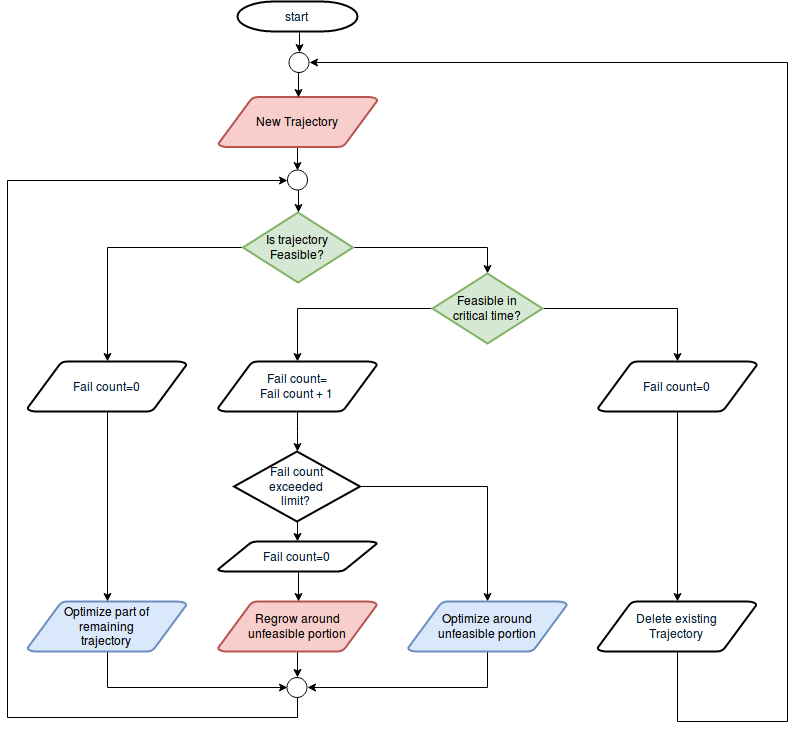

The diagram above was exported from draw.io. Its source (the exported page's mxGraphModel, read from the mxfile embedded in the PNG):
<mxGraphModel dx="1357" dy="809" grid="1" gridSize="10" guides="1" tooltips="1" connect="1" arrows="1" fold="1" page="1" pageScale="1" pageWidth="1169" pageHeight="827" background="#ffffff" math="0" shadow="0">
  <root>
    <mxCell id="0" />
    <mxCell id="1" parent="0" />
    <mxCell id="K-NXa7Vz_xTN-7AqkGYS-106" style="edgeStyle=orthogonalEdgeStyle;rounded=0;orthogonalLoop=1;jettySize=auto;html=1;exitX=0.5;exitY=1;exitDx=0;exitDy=0;exitPerimeter=0;entryX=0.5;entryY=0;entryDx=0;entryDy=0;" parent="1" source="2" target="K-NXa7Vz_xTN-7AqkGYS-102" edge="1">
      <mxGeometry relative="1" as="geometry" />
    </mxCell>
    <mxCell id="2" value="start" style="shape=mxgraph.flowchart.terminator;fillColor=#FFFFFF;strokeColor=#000000;strokeWidth=2;gradientColor=none;gradientDirection=north;fontColor=#001933;fontStyle=0;html=1;" parent="1" vertex="1">
      <mxGeometry x="340" y="60" width="120" height="30" as="geometry" />
    </mxCell>
    <mxCell id="K-NXa7Vz_xTN-7AqkGYS-104" style="edgeStyle=orthogonalEdgeStyle;rounded=0;orthogonalLoop=1;jettySize=auto;html=1;exitX=0.5;exitY=1;exitDx=0;exitDy=0;exitPerimeter=0;entryX=0.5;entryY=0;entryDx=0;entryDy=0;" parent="1" source="3" target="K-NXa7Vz_xTN-7AqkGYS-101" edge="1">
      <mxGeometry relative="1" as="geometry" />
    </mxCell>
    <mxCell id="3" value="New Trajectory" style="shape=mxgraph.flowchart.data;fillColor=#f8cecc;strokeColor=#b85450;strokeWidth=2;gradientDirection=north;fontStyle=0;html=1;" parent="1" vertex="1">
      <mxGeometry x="321" y="155.5" width="159" height="50" as="geometry" />
    </mxCell>
    <mxCell id="K-NXa7Vz_xTN-7AqkGYS-67" style="edgeStyle=orthogonalEdgeStyle;rounded=0;orthogonalLoop=1;jettySize=auto;html=1;exitX=0;exitY=0.5;exitDx=0;exitDy=0;exitPerimeter=0;entryX=0.5;entryY=0;entryDx=0;entryDy=0;entryPerimeter=0;" parent="1" source="K-NXa7Vz_xTN-7AqkGYS-55" target="K-NXa7Vz_xTN-7AqkGYS-66" edge="1">
      <mxGeometry relative="1" as="geometry" />
    </mxCell>
    <mxCell id="K-NXa7Vz_xTN-7AqkGYS-77" style="edgeStyle=orthogonalEdgeStyle;rounded=0;orthogonalLoop=1;jettySize=auto;html=1;exitX=1;exitY=0.5;exitDx=0;exitDy=0;exitPerimeter=0;entryX=0.5;entryY=0;entryDx=0;entryDy=0;entryPerimeter=0;" parent="1" source="K-NXa7Vz_xTN-7AqkGYS-55" target="K-NXa7Vz_xTN-7AqkGYS-57" edge="1">
      <mxGeometry relative="1" as="geometry" />
    </mxCell>
    <mxCell id="K-NXa7Vz_xTN-7AqkGYS-55" value="&lt;div&gt;Is trajectory&lt;/div&gt;&lt;div&gt; Feasible?&lt;/div&gt;" style="shape=mxgraph.flowchart.decision;fillColor=#d5e8d4;strokeColor=#82b366;strokeWidth=2;gradientDirection=north;fontStyle=0;html=1;" parent="1" vertex="1">
      <mxGeometry x="345.5" y="271" width="110" height="70" as="geometry" />
    </mxCell>
    <mxCell id="K-NXa7Vz_xTN-7AqkGYS-84" style="edgeStyle=orthogonalEdgeStyle;rounded=0;orthogonalLoop=1;jettySize=auto;html=1;exitX=0;exitY=0.5;exitDx=0;exitDy=0;exitPerimeter=0;entryX=0.5;entryY=0;entryDx=0;entryDy=0;entryPerimeter=0;" parent="1" source="K-NXa7Vz_xTN-7AqkGYS-57" edge="1">
      <mxGeometry relative="1" as="geometry">
        <mxPoint x="400" y="420" as="targetPoint" />
      </mxGeometry>
    </mxCell>
    <mxCell id="K-NXa7Vz_xTN-7AqkGYS-98" style="edgeStyle=orthogonalEdgeStyle;rounded=0;orthogonalLoop=1;jettySize=auto;html=1;exitX=1;exitY=0.5;exitDx=0;exitDy=0;exitPerimeter=0;entryX=0.5;entryY=0;entryDx=0;entryDy=0;entryPerimeter=0;" parent="1" source="K-NXa7Vz_xTN-7AqkGYS-57" target="K-NXa7Vz_xTN-7AqkGYS-88" edge="1">
      <mxGeometry relative="1" as="geometry" />
    </mxCell>
    <mxCell id="K-NXa7Vz_xTN-7AqkGYS-57" value="&lt;div&gt;Feasible in&lt;/div&gt;&lt;div&gt;critical time?&lt;br&gt;&lt;/div&gt;" style="shape=mxgraph.flowchart.decision;fillColor=#d5e8d4;strokeColor=#82b366;strokeWidth=2;gradientDirection=north;fontStyle=0;html=1;" parent="1" vertex="1">
      <mxGeometry x="535" y="332" width="110" height="70" as="geometry" />
    </mxCell>
    <mxCell id="K-NXa7Vz_xTN-7AqkGYS-110" style="edgeStyle=orthogonalEdgeStyle;rounded=0;orthogonalLoop=1;jettySize=auto;html=1;exitX=0.5;exitY=1;exitDx=0;exitDy=0;exitPerimeter=0;entryX=0;entryY=0.5;entryDx=0;entryDy=0;" parent="1" source="K-NXa7Vz_xTN-7AqkGYS-61" target="K-NXa7Vz_xTN-7AqkGYS-100" edge="1">
      <mxGeometry relative="1" as="geometry" />
    </mxCell>
    <mxCell id="K-NXa7Vz_xTN-7AqkGYS-61" value="&lt;div&gt;Optimize part of &lt;br&gt;&lt;/div&gt;&lt;div&gt;remaining&lt;/div&gt;&lt;div&gt; trajectory&lt;br&gt;&lt;/div&gt;" style="shape=mxgraph.flowchart.data;fillColor=#dae8fc;strokeColor=#6c8ebf;strokeWidth=2;gradientDirection=north;fontStyle=0;html=1;" parent="1" vertex="1">
      <mxGeometry x="130" y="660" width="159" height="50" as="geometry" />
    </mxCell>
    <mxCell id="K-NXa7Vz_xTN-7AqkGYS-99" style="edgeStyle=orthogonalEdgeStyle;rounded=0;orthogonalLoop=1;jettySize=auto;html=1;exitX=0.5;exitY=1;exitDx=0;exitDy=0;exitPerimeter=0;entryX=0.5;entryY=0;entryDx=0;entryDy=0;entryPerimeter=0;" parent="1" source="K-NXa7Vz_xTN-7AqkGYS-66" target="K-NXa7Vz_xTN-7AqkGYS-61" edge="1">
      <mxGeometry relative="1" as="geometry" />
    </mxCell>
    <mxCell id="K-NXa7Vz_xTN-7AqkGYS-66" value="&lt;div&gt;Fail count=0&lt;/div&gt;" style="shape=mxgraph.flowchart.data;fillColor=#FFFFFF;strokeColor=#000000;strokeWidth=2;gradientColor=none;gradientDirection=north;fontColor=#001933;fontStyle=0;html=1;" parent="1" vertex="1">
      <mxGeometry x="130" y="420" width="159" height="50" as="geometry" />
    </mxCell>
    <mxCell id="K-NXa7Vz_xTN-7AqkGYS-111" style="edgeStyle=orthogonalEdgeStyle;rounded=0;orthogonalLoop=1;jettySize=auto;html=1;exitX=0.5;exitY=1;exitDx=0;exitDy=0;exitPerimeter=0;entryX=1;entryY=0.5;entryDx=0;entryDy=0;" parent="1" source="K-NXa7Vz_xTN-7AqkGYS-86" target="K-NXa7Vz_xTN-7AqkGYS-102" edge="1">
      <mxGeometry relative="1" as="geometry">
        <Array as="points">
          <mxPoint x="780" y="780" />
          <mxPoint x="890" y="780" />
          <mxPoint x="890" y="121" />
        </Array>
      </mxGeometry>
    </mxCell>
    <mxCell id="K-NXa7Vz_xTN-7AqkGYS-86" value="&lt;div&gt;Delete existing&lt;/div&gt;&lt;div&gt;Trajectory&lt;br&gt;&lt;/div&gt;" style="shape=mxgraph.flowchart.data;fillColor=#FFFFFF;strokeColor=#000000;strokeWidth=2;gradientColor=none;gradientDirection=north;fontColor=#001933;fontStyle=0;html=1;" parent="1" vertex="1">
      <mxGeometry x="700" y="660" width="159" height="50" as="geometry" />
    </mxCell>
    <mxCell id="K-NXa7Vz_xTN-7AqkGYS-87" style="edgeStyle=orthogonalEdgeStyle;rounded=0;orthogonalLoop=1;jettySize=auto;html=1;exitX=0.5;exitY=1;exitDx=0;exitDy=0;exitPerimeter=0;entryX=0.5;entryY=0;entryDx=0;entryDy=0;entryPerimeter=0;" parent="1" source="K-NXa7Vz_xTN-7AqkGYS-88" target="K-NXa7Vz_xTN-7AqkGYS-86" edge="1">
      <mxGeometry relative="1" as="geometry" />
    </mxCell>
    <mxCell id="K-NXa7Vz_xTN-7AqkGYS-88" value="&lt;div&gt;Fail count=0&lt;/div&gt;" style="shape=mxgraph.flowchart.data;fillColor=#FFFFFF;strokeColor=#000000;strokeWidth=2;gradientColor=none;gradientDirection=north;fontColor=#001933;fontStyle=0;html=1;" parent="1" vertex="1">
      <mxGeometry x="700.5" y="420" width="159" height="50" as="geometry" />
    </mxCell>
    <mxCell id="K-NXa7Vz_xTN-7AqkGYS-89" style="edgeStyle=orthogonalEdgeStyle;rounded=0;orthogonalLoop=1;jettySize=auto;html=1;exitX=0.5;exitY=1;exitDx=0;exitDy=0;exitPerimeter=0;" parent="1" source="K-NXa7Vz_xTN-7AqkGYS-90" target="K-NXa7Vz_xTN-7AqkGYS-94" edge="1">
      <mxGeometry relative="1" as="geometry" />
    </mxCell>
    <mxCell id="K-NXa7Vz_xTN-7AqkGYS-90" value="&lt;div&gt;Fail count=&lt;/div&gt;&lt;div&gt;Fail count + 1&lt;br&gt;&lt;/div&gt;" style="shape=mxgraph.flowchart.data;fillColor=#FFFFFF;strokeColor=#000000;strokeWidth=2;gradientColor=none;gradientDirection=north;fontColor=#001933;fontStyle=0;html=1;" parent="1" vertex="1">
      <mxGeometry x="320.5" y="420" width="159" height="50" as="geometry" />
    </mxCell>
    <mxCell id="K-NXa7Vz_xTN-7AqkGYS-109" style="edgeStyle=orthogonalEdgeStyle;rounded=0;orthogonalLoop=1;jettySize=auto;html=1;exitX=0.5;exitY=1;exitDx=0;exitDy=0;exitPerimeter=0;entryX=0.5;entryY=0;entryDx=0;entryDy=0;" parent="1" source="K-NXa7Vz_xTN-7AqkGYS-91" target="K-NXa7Vz_xTN-7AqkGYS-100" edge="1">
      <mxGeometry relative="1" as="geometry" />
    </mxCell>
    <mxCell id="K-NXa7Vz_xTN-7AqkGYS-91" value="&lt;div&gt;Regrow around&lt;/div&gt;&lt;div&gt;unfeasible portion&lt;br&gt;&lt;/div&gt;" style="shape=mxgraph.flowchart.data;fillColor=#f8cecc;strokeColor=#b85450;strokeWidth=2;gradientDirection=north;fontStyle=0;html=1;" parent="1" vertex="1">
      <mxGeometry x="320.5" y="660" width="159" height="50" as="geometry" />
    </mxCell>
    <mxCell id="K-NXa7Vz_xTN-7AqkGYS-92" style="edgeStyle=orthogonalEdgeStyle;rounded=0;orthogonalLoop=1;jettySize=auto;html=1;exitX=1;exitY=0.5;exitDx=0;exitDy=0;exitPerimeter=0;entryX=0.5;entryY=0;entryDx=0;entryDy=0;entryPerimeter=0;" parent="1" source="K-NXa7Vz_xTN-7AqkGYS-94" target="K-NXa7Vz_xTN-7AqkGYS-97" edge="1">
      <mxGeometry relative="1" as="geometry">
        <mxPoint x="560.5" y="580" as="targetPoint" />
      </mxGeometry>
    </mxCell>
    <mxCell id="K-NXa7Vz_xTN-7AqkGYS-93" style="edgeStyle=orthogonalEdgeStyle;rounded=0;orthogonalLoop=1;jettySize=auto;html=1;exitX=0.5;exitY=1;exitDx=0;exitDy=0;exitPerimeter=0;entryX=0.5;entryY=0;entryDx=0;entryDy=0;entryPerimeter=0;" parent="1" source="K-NXa7Vz_xTN-7AqkGYS-94" target="K-NXa7Vz_xTN-7AqkGYS-96" edge="1">
      <mxGeometry relative="1" as="geometry" />
    </mxCell>
    <mxCell id="K-NXa7Vz_xTN-7AqkGYS-94" value="&lt;div&gt;Fail count&lt;/div&gt;&lt;div&gt;exceeded&lt;/div&gt;&lt;div&gt;limit?&lt;br&gt;&lt;/div&gt;" style="shape=mxgraph.flowchart.decision;fillColor=#FFFFFF;strokeColor=#000000;strokeWidth=2;gradientColor=none;gradientDirection=north;fontColor=#001933;fontStyle=0;html=1;" parent="1" vertex="1">
      <mxGeometry x="336.5" y="510" width="126" height="70" as="geometry" />
    </mxCell>
    <mxCell id="K-NXa7Vz_xTN-7AqkGYS-95" style="edgeStyle=orthogonalEdgeStyle;rounded=0;orthogonalLoop=1;jettySize=auto;html=1;exitX=0.5;exitY=1;exitDx=0;exitDy=0;exitPerimeter=0;entryX=0.5;entryY=0;entryDx=0;entryDy=0;entryPerimeter=0;" parent="1" source="K-NXa7Vz_xTN-7AqkGYS-96" edge="1">
      <mxGeometry relative="1" as="geometry">
        <mxPoint x="400.5" y="660" as="targetPoint" />
      </mxGeometry>
    </mxCell>
    <mxCell id="K-NXa7Vz_xTN-7AqkGYS-96" value="&lt;div&gt;Fail count=0&lt;/div&gt;" style="shape=mxgraph.flowchart.data;fillColor=#FFFFFF;strokeColor=#000000;strokeWidth=2;gradientColor=none;gradientDirection=north;fontColor=#001933;fontStyle=0;html=1;" parent="1" vertex="1">
      <mxGeometry x="320.5" y="600" width="159" height="30" as="geometry" />
    </mxCell>
    <mxCell id="K-NXa7Vz_xTN-7AqkGYS-108" style="edgeStyle=orthogonalEdgeStyle;rounded=0;orthogonalLoop=1;jettySize=auto;html=1;exitX=0.5;exitY=1;exitDx=0;exitDy=0;exitPerimeter=0;entryX=1;entryY=0.5;entryDx=0;entryDy=0;" parent="1" source="K-NXa7Vz_xTN-7AqkGYS-97" target="K-NXa7Vz_xTN-7AqkGYS-100" edge="1">
      <mxGeometry relative="1" as="geometry" />
    </mxCell>
    <mxCell id="K-NXa7Vz_xTN-7AqkGYS-97" value="&lt;div&gt;Optimize around&lt;/div&gt;&lt;div&gt; unfeasible portion&lt;/div&gt;" style="shape=mxgraph.flowchart.data;fillColor=#dae8fc;strokeColor=#6c8ebf;strokeWidth=2;gradientDirection=north;fontStyle=0;html=1;" parent="1" vertex="1">
      <mxGeometry x="510.5" y="660" width="159" height="50" as="geometry" />
    </mxCell>
    <mxCell id="K-NXa7Vz_xTN-7AqkGYS-112" style="edgeStyle=orthogonalEdgeStyle;rounded=0;orthogonalLoop=1;jettySize=auto;html=1;exitX=0.5;exitY=1;exitDx=0;exitDy=0;entryX=0;entryY=0.5;entryDx=0;entryDy=0;" parent="1" source="K-NXa7Vz_xTN-7AqkGYS-100" target="K-NXa7Vz_xTN-7AqkGYS-101" edge="1">
      <mxGeometry relative="1" as="geometry">
        <Array as="points">
          <mxPoint x="400" y="776" />
          <mxPoint x="110" y="776" />
          <mxPoint x="110" y="239" />
        </Array>
      </mxGeometry>
    </mxCell>
    <mxCell id="K-NXa7Vz_xTN-7AqkGYS-100" value="" style="ellipse;whiteSpace=wrap;html=1;" parent="1" vertex="1">
      <mxGeometry x="389.5" y="736" width="20" height="20" as="geometry" />
    </mxCell>
    <mxCell id="K-NXa7Vz_xTN-7AqkGYS-105" style="edgeStyle=orthogonalEdgeStyle;rounded=0;orthogonalLoop=1;jettySize=auto;html=1;exitX=0.5;exitY=1;exitDx=0;exitDy=0;entryX=0.5;entryY=0;entryDx=0;entryDy=0;entryPerimeter=0;" parent="1" source="K-NXa7Vz_xTN-7AqkGYS-101" target="K-NXa7Vz_xTN-7AqkGYS-55" edge="1">
      <mxGeometry relative="1" as="geometry" />
    </mxCell>
    <mxCell id="K-NXa7Vz_xTN-7AqkGYS-101" value="" style="ellipse;whiteSpace=wrap;html=1;" parent="1" vertex="1">
      <mxGeometry x="390" y="228.5" width="20" height="20" as="geometry" />
    </mxCell>
    <mxCell id="K-NXa7Vz_xTN-7AqkGYS-107" style="edgeStyle=orthogonalEdgeStyle;rounded=0;orthogonalLoop=1;jettySize=auto;html=1;exitX=0.5;exitY=1;exitDx=0;exitDy=0;entryX=0.5;entryY=0;entryDx=0;entryDy=0;entryPerimeter=0;" parent="1" source="K-NXa7Vz_xTN-7AqkGYS-102" target="3" edge="1">
      <mxGeometry relative="1" as="geometry" />
    </mxCell>
    <mxCell id="K-NXa7Vz_xTN-7AqkGYS-102" value="" style="ellipse;whiteSpace=wrap;html=1;" parent="1" vertex="1">
      <mxGeometry x="391.5" y="111" width="20" height="20" as="geometry" />
    </mxCell>
  </root>
</mxGraphModel>